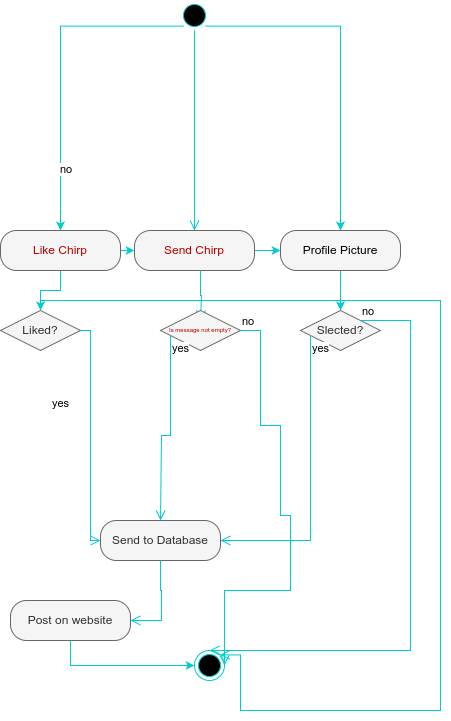

The diagram above was exported from draw.io. Its source (the exported page's mxGraphModel, read from the mxfile embedded in the PNG):
<mxGraphModel dx="1426" dy="840" grid="1" gridSize="10" guides="1" tooltips="1" connect="1" arrows="1" fold="1" page="1" pageScale="1" pageWidth="827" pageHeight="1169" math="0" shadow="0">
  <root>
    <mxCell id="0" />
    <mxCell id="1" parent="0" />
    <mxCell id="oSEdwBGnA7R7vEInlwvJ-9" value="Send to Database" style="rounded=1;whiteSpace=wrap;html=1;arcSize=40;fontColor=#333333;fillColor=#f5f5f5;strokeColor=#666666;" vertex="1" parent="1">
      <mxGeometry x="320" y="610" width="120" height="40" as="geometry" />
    </mxCell>
    <mxCell id="oSEdwBGnA7R7vEInlwvJ-18" style="edgeStyle=orthogonalEdgeStyle;rounded=0;orthogonalLoop=1;jettySize=auto;html=1;exitX=0;exitY=1;exitDx=0;exitDy=0;entryX=0.5;entryY=0;entryDx=0;entryDy=0;fillColor=#f8cecc;strokeColor=#00CCCC;" edge="1" parent="1" source="oSEdwBGnA7R7vEInlwvJ-1" target="oSEdwBGnA7R7vEInlwvJ-17">
      <mxGeometry relative="1" as="geometry" />
    </mxCell>
    <mxCell id="oSEdwBGnA7R7vEInlwvJ-28" style="edgeStyle=orthogonalEdgeStyle;rounded=0;orthogonalLoop=1;jettySize=auto;html=1;exitX=1;exitY=1;exitDx=0;exitDy=0;entryX=0.5;entryY=0;entryDx=0;entryDy=0;strokeColor=#00CCCC;" edge="1" parent="1" source="oSEdwBGnA7R7vEInlwvJ-1" target="oSEdwBGnA7R7vEInlwvJ-25">
      <mxGeometry relative="1" as="geometry" />
    </mxCell>
    <mxCell id="oSEdwBGnA7R7vEInlwvJ-1" value="" style="ellipse;html=1;shape=startState;fillColor=#000000;strokeColor=#00CCCC;" vertex="1" parent="1">
      <mxGeometry x="399" y="90" width="30" height="30" as="geometry" />
    </mxCell>
    <mxCell id="oSEdwBGnA7R7vEInlwvJ-2" value="" style="edgeStyle=orthogonalEdgeStyle;html=1;verticalAlign=bottom;endArrow=open;endSize=8;strokeColor=#00CCCC;rounded=0;" edge="1" source="oSEdwBGnA7R7vEInlwvJ-1" parent="1" target="oSEdwBGnA7R7vEInlwvJ-3">
      <mxGeometry relative="1" as="geometry">
        <mxPoint x="414" y="310" as="targetPoint" />
      </mxGeometry>
    </mxCell>
    <mxCell id="oSEdwBGnA7R7vEInlwvJ-30" style="edgeStyle=orthogonalEdgeStyle;rounded=0;orthogonalLoop=1;jettySize=auto;html=1;exitX=1;exitY=0.5;exitDx=0;exitDy=0;entryX=0;entryY=0.5;entryDx=0;entryDy=0;fontColor=#000000;strokeColor=#00CCCC;" edge="1" parent="1" source="oSEdwBGnA7R7vEInlwvJ-3" target="oSEdwBGnA7R7vEInlwvJ-25">
      <mxGeometry relative="1" as="geometry" />
    </mxCell>
    <mxCell id="oSEdwBGnA7R7vEInlwvJ-3" value="&lt;font style=&quot;color: light-dark(rgb(186, 0, 0), rgb(0, 0, 0));&quot;&gt;Send Chirp&lt;/font&gt;" style="rounded=1;whiteSpace=wrap;html=1;arcSize=40;fontColor=#333333;fillColor=#f5f5f5;strokeColor=#666666;" vertex="1" parent="1">
      <mxGeometry x="354" y="320" width="120" height="40" as="geometry" />
    </mxCell>
    <mxCell id="oSEdwBGnA7R7vEInlwvJ-4" value="" style="edgeStyle=orthogonalEdgeStyle;html=1;verticalAlign=bottom;endArrow=open;endSize=8;strokeColor=#00CCCC;rounded=0;" edge="1" source="oSEdwBGnA7R7vEInlwvJ-3" parent="1">
      <mxGeometry relative="1" as="geometry">
        <mxPoint x="420" y="410" as="targetPoint" />
        <Array as="points">
          <mxPoint x="420" y="385" />
          <mxPoint x="421" y="385" />
        </Array>
      </mxGeometry>
    </mxCell>
    <mxCell id="oSEdwBGnA7R7vEInlwvJ-5" value="&lt;font style=&quot;color: light-dark(rgb(186, 0, 0), rgb(0, 0, 0)); font-size: 6px;&quot;&gt;Is message not empty?&lt;/font&gt;" style="rhombus;whiteSpace=wrap;html=1;fontColor=#333333;fillColor=#f5f5f5;strokeColor=#666666;fontSize=7;" vertex="1" parent="1">
      <mxGeometry x="380" y="400" width="80" height="40" as="geometry" />
    </mxCell>
    <mxCell id="oSEdwBGnA7R7vEInlwvJ-6" value="no" style="edgeStyle=orthogonalEdgeStyle;html=1;align=left;verticalAlign=bottom;endArrow=open;endSize=8;strokeColor=#00CCCC;rounded=0;entryX=1;entryY=0.5;entryDx=0;entryDy=0;" edge="1" source="oSEdwBGnA7R7vEInlwvJ-5" parent="1" target="oSEdwBGnA7R7vEInlwvJ-8">
      <mxGeometry x="-1" relative="1" as="geometry">
        <mxPoint x="520" y="530" as="targetPoint" />
        <Array as="points">
          <mxPoint x="480" y="420" />
          <mxPoint x="480" y="515" />
          <mxPoint x="500" y="515" />
          <mxPoint x="500" y="605" />
          <mxPoint x="510" y="605" />
          <mxPoint x="510" y="680" />
          <mxPoint x="444" y="680" />
        </Array>
      </mxGeometry>
    </mxCell>
    <mxCell id="oSEdwBGnA7R7vEInlwvJ-7" value="yes" style="edgeStyle=orthogonalEdgeStyle;html=1;align=left;verticalAlign=top;endArrow=open;endSize=8;strokeColor=#00CCCC;rounded=0;" edge="1" source="oSEdwBGnA7R7vEInlwvJ-5" parent="1">
      <mxGeometry x="-1" relative="1" as="geometry">
        <mxPoint x="380" y="610" as="targetPoint" />
        <Array as="points">
          <mxPoint x="390" y="525" />
          <mxPoint x="381" y="525" />
        </Array>
      </mxGeometry>
    </mxCell>
    <mxCell id="oSEdwBGnA7R7vEInlwvJ-8" value="" style="ellipse;html=1;shape=endState;fillColor=#000000;strokeColor=#00CCCC;" vertex="1" parent="1">
      <mxGeometry x="414" y="740" width="30" height="30" as="geometry" />
    </mxCell>
    <mxCell id="oSEdwBGnA7R7vEInlwvJ-10" value="" style="edgeStyle=orthogonalEdgeStyle;html=1;verticalAlign=bottom;endArrow=open;endSize=8;strokeColor=#00CCCC;rounded=0;entryX=1;entryY=0.5;entryDx=0;entryDy=0;" edge="1" source="oSEdwBGnA7R7vEInlwvJ-9" parent="1" target="oSEdwBGnA7R7vEInlwvJ-13">
      <mxGeometry relative="1" as="geometry">
        <mxPoint x="380" y="710" as="targetPoint" />
        <Array as="points">
          <mxPoint x="380" y="680" />
          <mxPoint x="381" y="680" />
          <mxPoint x="381" y="710" />
        </Array>
      </mxGeometry>
    </mxCell>
    <mxCell id="oSEdwBGnA7R7vEInlwvJ-26" style="edgeStyle=orthogonalEdgeStyle;rounded=0;orthogonalLoop=1;jettySize=auto;html=1;exitX=0.5;exitY=1;exitDx=0;exitDy=0;entryX=0;entryY=0.5;entryDx=0;entryDy=0;strokeColor=#00CCCC;" edge="1" parent="1" source="oSEdwBGnA7R7vEInlwvJ-13" target="oSEdwBGnA7R7vEInlwvJ-8">
      <mxGeometry relative="1" as="geometry">
        <mxPoint x="360" y="790" as="targetPoint" />
      </mxGeometry>
    </mxCell>
    <mxCell id="oSEdwBGnA7R7vEInlwvJ-13" value="Post on website" style="rounded=1;whiteSpace=wrap;html=1;arcSize=40;fontColor=#333333;fillColor=#f5f5f5;strokeColor=#666666;" vertex="1" parent="1">
      <mxGeometry x="230" y="690" width="120" height="40" as="geometry" />
    </mxCell>
    <mxCell id="oSEdwBGnA7R7vEInlwvJ-22" style="edgeStyle=orthogonalEdgeStyle;rounded=0;orthogonalLoop=1;jettySize=auto;html=1;exitX=0.5;exitY=1;exitDx=0;exitDy=0;entryX=0.5;entryY=0;entryDx=0;entryDy=0;fillColor=#f5f5f5;strokeColor=#00CCCC;" edge="1" parent="1" source="oSEdwBGnA7R7vEInlwvJ-17" target="oSEdwBGnA7R7vEInlwvJ-19">
      <mxGeometry relative="1" as="geometry" />
    </mxCell>
    <mxCell id="oSEdwBGnA7R7vEInlwvJ-29" style="edgeStyle=orthogonalEdgeStyle;rounded=0;orthogonalLoop=1;jettySize=auto;html=1;exitX=1;exitY=0.5;exitDx=0;exitDy=0;entryX=0;entryY=0.5;entryDx=0;entryDy=0;fontColor=#000000;strokeColor=#00CCCC;" edge="1" parent="1" source="oSEdwBGnA7R7vEInlwvJ-17" target="oSEdwBGnA7R7vEInlwvJ-3">
      <mxGeometry relative="1" as="geometry" />
    </mxCell>
    <mxCell id="oSEdwBGnA7R7vEInlwvJ-17" value="&lt;font style=&quot;color: light-dark(rgb(186, 0, 0), rgb(0, 0, 0));&quot;&gt;Like Chirp&lt;/font&gt;" style="rounded=1;whiteSpace=wrap;html=1;arcSize=40;fontColor=#333333;fillColor=#f5f5f5;strokeColor=#666666;" vertex="1" parent="1">
      <mxGeometry x="220" y="320" width="120" height="40" as="geometry" />
    </mxCell>
    <mxCell id="oSEdwBGnA7R7vEInlwvJ-19" value="Liked?" style="rhombus;whiteSpace=wrap;html=1;fillColor=#f5f5f5;strokeColor=#666666;fontColor=#333333;" vertex="1" parent="1">
      <mxGeometry x="220" y="400" width="80" height="40" as="geometry" />
    </mxCell>
    <mxCell id="oSEdwBGnA7R7vEInlwvJ-20" value="no" style="edgeStyle=orthogonalEdgeStyle;html=1;align=left;verticalAlign=bottom;endArrow=open;endSize=8;strokeColor=#00CCCC;rounded=0;entryX=0;entryY=0.5;entryDx=0;entryDy=0;" edge="1" source="oSEdwBGnA7R7vEInlwvJ-19" parent="1" target="oSEdwBGnA7R7vEInlwvJ-9">
      <mxGeometry x="-1" y="92" relative="1" as="geometry">
        <mxPoint x="260" y="590" as="targetPoint" />
        <mxPoint x="-22" y="-60" as="offset" />
      </mxGeometry>
    </mxCell>
    <mxCell id="oSEdwBGnA7R7vEInlwvJ-21" value="yes" style="edgeStyle=orthogonalEdgeStyle;html=1;align=left;verticalAlign=top;endArrow=open;endSize=8;strokeColor=#00CCCC;rounded=0;entryX=1;entryY=0;entryDx=0;entryDy=0;" edge="1" source="oSEdwBGnA7R7vEInlwvJ-19" parent="1" target="oSEdwBGnA7R7vEInlwvJ-8">
      <mxGeometry x="-1" y="-81" relative="1" as="geometry">
        <mxPoint x="420" y="710" as="targetPoint" />
        <Array as="points">
          <mxPoint x="660" y="390" />
          <mxPoint x="660" y="800" />
          <mxPoint x="460" y="800" />
          <mxPoint x="460" y="744" />
        </Array>
        <mxPoint x="-71" y="80" as="offset" />
      </mxGeometry>
    </mxCell>
    <mxCell id="oSEdwBGnA7R7vEInlwvJ-35" style="edgeStyle=orthogonalEdgeStyle;rounded=0;orthogonalLoop=1;jettySize=auto;html=1;exitX=0.5;exitY=1;exitDx=0;exitDy=0;entryX=0.5;entryY=0;entryDx=0;entryDy=0;strokeColor=#00CCCC;" edge="1" parent="1" source="oSEdwBGnA7R7vEInlwvJ-25" target="oSEdwBGnA7R7vEInlwvJ-32">
      <mxGeometry relative="1" as="geometry" />
    </mxCell>
    <mxCell id="oSEdwBGnA7R7vEInlwvJ-25" value="&lt;font color=&quot;#000000&quot;&gt;Profile Picture&lt;/font&gt;" style="rounded=1;whiteSpace=wrap;html=1;arcSize=40;fontColor=#333333;fillColor=#f5f5f5;strokeColor=#666666;" vertex="1" parent="1">
      <mxGeometry x="500" y="320" width="120" height="40" as="geometry" />
    </mxCell>
    <mxCell id="oSEdwBGnA7R7vEInlwvJ-32" value="Slected?" style="rhombus;whiteSpace=wrap;html=1;fontColor=#333333;fillColor=#f5f5f5;strokeColor=#666666;" vertex="1" parent="1">
      <mxGeometry x="520" y="400" width="80" height="40" as="geometry" />
    </mxCell>
    <mxCell id="oSEdwBGnA7R7vEInlwvJ-33" value="no" style="edgeStyle=orthogonalEdgeStyle;html=1;align=left;verticalAlign=bottom;endArrow=open;endSize=8;strokeColor=#00CCCC;rounded=0;entryX=0.5;entryY=0;entryDx=0;entryDy=0;" edge="1" source="oSEdwBGnA7R7vEInlwvJ-32" parent="1" target="oSEdwBGnA7R7vEInlwvJ-8">
      <mxGeometry x="-1" relative="1" as="geometry">
        <mxPoint x="390" y="690" as="targetPoint" />
        <Array as="points">
          <mxPoint x="630" y="410" />
          <mxPoint x="630" y="740" />
        </Array>
      </mxGeometry>
    </mxCell>
    <mxCell id="oSEdwBGnA7R7vEInlwvJ-34" value="yes" style="edgeStyle=orthogonalEdgeStyle;html=1;align=left;verticalAlign=top;endArrow=open;endSize=8;strokeColor=#00CCCC;rounded=0;entryX=1;entryY=0.5;entryDx=0;entryDy=0;" edge="1" source="oSEdwBGnA7R7vEInlwvJ-32" parent="1" target="oSEdwBGnA7R7vEInlwvJ-9">
      <mxGeometry x="-1" relative="1" as="geometry">
        <mxPoint x="120" y="580" as="targetPoint" />
        <Array as="points">
          <mxPoint x="530" y="630" />
        </Array>
      </mxGeometry>
    </mxCell>
  </root>
</mxGraphModel>